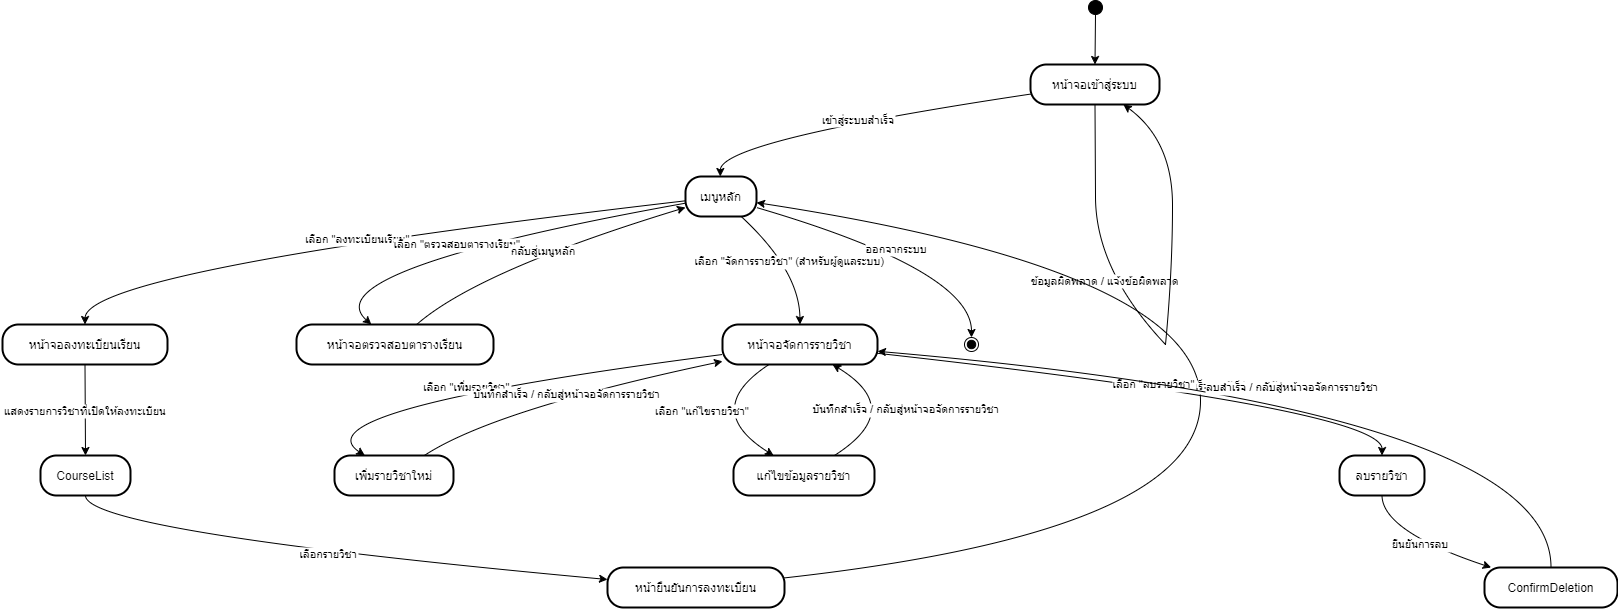

The diagram above was exported from draw.io. Its source (the exported page's mxGraphModel, read from the mxfile embedded in the PNG):
<mxGraphModel dx="2018" dy="1078" grid="1" gridSize="10" guides="1" tooltips="1" connect="1" arrows="1" fold="1" page="1" pageScale="1" pageWidth="850" pageHeight="1100" math="0" shadow="0">
  <root>
    <mxCell id="0" />
    <mxCell id="1" parent="0" />
    <mxCell id="yosTw1YVIlhYq9FObkDp-1" value="" style="ellipse;fillColor=strokeColor;" vertex="1" parent="1">
      <mxGeometry x="1106" y="20" width="14" height="14" as="geometry" />
    </mxCell>
    <mxCell id="yosTw1YVIlhYq9FObkDp-2" value="หน้าจอเข้าสู่ระบบ" style="rounded=1;arcSize=40;strokeWidth=2" vertex="1" parent="1">
      <mxGeometry x="1048" y="84" width="129" height="40" as="geometry" />
    </mxCell>
    <mxCell id="yosTw1YVIlhYq9FObkDp-3" value="เมนูหลัก" style="rounded=1;arcSize=40;strokeWidth=2" vertex="1" parent="1">
      <mxGeometry x="703" y="196" width="71" height="40" as="geometry" />
    </mxCell>
    <mxCell id="yosTw1YVIlhYq9FObkDp-4" value="หน้าจอลงทะเบียนเรียน" style="rounded=1;arcSize=40;strokeWidth=2" vertex="1" parent="1">
      <mxGeometry x="20" y="344" width="165" height="40" as="geometry" />
    </mxCell>
    <mxCell id="yosTw1YVIlhYq9FObkDp-5" value="หน้าจอตรวจสอบตารางเรียน" style="rounded=1;arcSize=40;strokeWidth=2" vertex="1" parent="1">
      <mxGeometry x="314" y="344" width="197" height="40" as="geometry" />
    </mxCell>
    <mxCell id="yosTw1YVIlhYq9FObkDp-6" value="หน้าจอจัดการรายวิชา" style="rounded=1;arcSize=40;strokeWidth=2" vertex="1" parent="1">
      <mxGeometry x="740" y="344" width="155" height="40" as="geometry" />
    </mxCell>
    <mxCell id="yosTw1YVIlhYq9FObkDp-7" value="" style="ellipse;shape=endState;fillColor=strokeColor;" vertex="1" parent="1">
      <mxGeometry x="982" y="357" width="14" height="14" as="geometry" />
    </mxCell>
    <mxCell id="yosTw1YVIlhYq9FObkDp-8" value="CourseList" style="rounded=1;arcSize=40;strokeWidth=2" vertex="1" parent="1">
      <mxGeometry x="58" y="475" width="90" height="40" as="geometry" />
    </mxCell>
    <mxCell id="yosTw1YVIlhYq9FObkDp-9" value="หน้ายืนยันการลงทะเบียน" style="rounded=1;arcSize=40;strokeWidth=2" vertex="1" parent="1">
      <mxGeometry x="625" y="587" width="177" height="40" as="geometry" />
    </mxCell>
    <mxCell id="yosTw1YVIlhYq9FObkDp-10" value="เพิ่มรายวิชาใหม่" style="rounded=1;arcSize=40;strokeWidth=2" vertex="1" parent="1">
      <mxGeometry x="352" y="475" width="119" height="40" as="geometry" />
    </mxCell>
    <mxCell id="yosTw1YVIlhYq9FObkDp-11" value="แก้ไขข้อมูลรายวิชา" style="rounded=1;arcSize=40;strokeWidth=2" vertex="1" parent="1">
      <mxGeometry x="751" y="475" width="141" height="40" as="geometry" />
    </mxCell>
    <mxCell id="yosTw1YVIlhYq9FObkDp-12" value="ลบรายวิชา" style="rounded=1;arcSize=40;strokeWidth=2" vertex="1" parent="1">
      <mxGeometry x="1357" y="475" width="85" height="40" as="geometry" />
    </mxCell>
    <mxCell id="yosTw1YVIlhYq9FObkDp-13" value="ConfirmDeletion" style="rounded=1;arcSize=40;strokeWidth=2" vertex="1" parent="1">
      <mxGeometry x="1502" y="587" width="133" height="40" as="geometry" />
    </mxCell>
    <mxCell id="yosTw1YVIlhYq9FObkDp-14" value="" style="whiteSpace=wrap;strokeWidth=2;" vertex="1" parent="1">
      <mxGeometry x="1113" y="216" as="geometry" />
    </mxCell>
    <mxCell id="yosTw1YVIlhYq9FObkDp-15" value="" style="whiteSpace=wrap;strokeWidth=2;" vertex="1" parent="1">
      <mxGeometry x="1183" y="364" as="geometry" />
    </mxCell>
    <mxCell id="yosTw1YVIlhYq9FObkDp-16" value="" style="curved=1;startArrow=none;;exitX=0.51;exitY=1;entryX=0.5;entryY=0;rounded=0;" edge="1" parent="1" source="yosTw1YVIlhYq9FObkDp-1" target="yosTw1YVIlhYq9FObkDp-2">
      <mxGeometry relative="1" as="geometry">
        <Array as="points" />
      </mxGeometry>
    </mxCell>
    <mxCell id="yosTw1YVIlhYq9FObkDp-17" value="เข้าสู่ระบบสำเร็จ" style="curved=1;startArrow=none;;exitX=0;exitY=0.74;entryX=0.49;entryY=0.01;rounded=0;" edge="1" parent="1" source="yosTw1YVIlhYq9FObkDp-2" target="yosTw1YVIlhYq9FObkDp-3">
      <mxGeometry relative="1" as="geometry">
        <Array as="points">
          <mxPoint x="738" y="160" />
        </Array>
      </mxGeometry>
    </mxCell>
    <mxCell id="yosTw1YVIlhYq9FObkDp-18" value="" style="curved=1;startArrow=none;endArrow=none;exitX=0.5;exitY=1;entryX=Infinity;entryY=Infinity;rounded=0;" edge="1" parent="1" source="yosTw1YVIlhYq9FObkDp-2" target="yosTw1YVIlhYq9FObkDp-14">
      <mxGeometry relative="1" as="geometry">
        <Array as="points" />
      </mxGeometry>
    </mxCell>
    <mxCell id="yosTw1YVIlhYq9FObkDp-19" value="ข้อมูลผิดพลาด / แจ้งข้อผิดพลาด" style="curved=1;startArrow=none;endArrow=none;exitX=Infinity;exitY=Infinity;entryX=-Infinity;entryY=-Infinity;rounded=0;" edge="1" parent="1" source="yosTw1YVIlhYq9FObkDp-14" target="yosTw1YVIlhYq9FObkDp-15">
      <mxGeometry relative="1" as="geometry">
        <Array as="points">
          <mxPoint x="1113" y="290" />
        </Array>
      </mxGeometry>
    </mxCell>
    <mxCell id="yosTw1YVIlhYq9FObkDp-20" value="" style="curved=1;startArrow=none;;exitX=-Infinity;exitY=-Infinity;entryX=0.72;entryY=1;rounded=0;" edge="1" parent="1" source="yosTw1YVIlhYq9FObkDp-15" target="yosTw1YVIlhYq9FObkDp-2">
      <mxGeometry relative="1" as="geometry">
        <Array as="points">
          <mxPoint x="1190" y="290" />
          <mxPoint x="1190" y="160" />
        </Array>
      </mxGeometry>
    </mxCell>
    <mxCell id="yosTw1YVIlhYq9FObkDp-21" value="เลือก &quot;ลงทะเบียนเรียน&quot;" style="curved=1;startArrow=none;;exitX=-0.01;exitY=0.61;entryX=0.5;entryY=0;rounded=0;" edge="1" parent="1" source="yosTw1YVIlhYq9FObkDp-3" target="yosTw1YVIlhYq9FObkDp-4">
      <mxGeometry relative="1" as="geometry">
        <Array as="points">
          <mxPoint x="103" y="290" />
        </Array>
      </mxGeometry>
    </mxCell>
    <mxCell id="yosTw1YVIlhYq9FObkDp-22" value="เลือก &quot;ตรวจสอบตารางเรียน&quot;" style="curved=1;startArrow=none;;exitX=-0.01;exitY=0.67;entryX=0.38;entryY=0;rounded=0;" edge="1" parent="1" source="yosTw1YVIlhYq9FObkDp-3" target="yosTw1YVIlhYq9FObkDp-5">
      <mxGeometry relative="1" as="geometry">
        <Array as="points">
          <mxPoint x="328" y="290" />
        </Array>
      </mxGeometry>
    </mxCell>
    <mxCell id="yosTw1YVIlhYq9FObkDp-23" value="เลือก &quot;จัดการรายวิชา&quot; (สำหรับผู้ดูแลระบบ)" style="curved=1;startArrow=none;;exitX=0.79;exitY=1.01;entryX=0.5;entryY=0;rounded=0;" edge="1" parent="1" source="yosTw1YVIlhYq9FObkDp-3" target="yosTw1YVIlhYq9FObkDp-6">
      <mxGeometry relative="1" as="geometry">
        <Array as="points">
          <mxPoint x="817" y="290" />
        </Array>
      </mxGeometry>
    </mxCell>
    <mxCell id="yosTw1YVIlhYq9FObkDp-24" value="ออกจากระบบ" style="curved=1;startArrow=none;;exitX=0.99;exitY=0.77;entryX=0.52;entryY=0;rounded=0;" edge="1" parent="1" source="yosTw1YVIlhYq9FObkDp-3" target="yosTw1YVIlhYq9FObkDp-7">
      <mxGeometry relative="1" as="geometry">
        <Array as="points">
          <mxPoint x="989" y="290" />
        </Array>
      </mxGeometry>
    </mxCell>
    <mxCell id="yosTw1YVIlhYq9FObkDp-25" value="แสดงรายการวิชาที่เปิดให้ลงทะเบียน" style="curved=1;startArrow=none;;exitX=0.5;exitY=1;entryX=0.5;entryY=-0.01;rounded=0;" edge="1" parent="1" source="yosTw1YVIlhYq9FObkDp-4" target="yosTw1YVIlhYq9FObkDp-8">
      <mxGeometry relative="1" as="geometry">
        <Array as="points" />
      </mxGeometry>
    </mxCell>
    <mxCell id="yosTw1YVIlhYq9FObkDp-26" value="เลือกรายวิชา" style="curved=1;startArrow=none;;exitX=0.5;exitY=0.99;entryX=0;entryY=0.3;rounded=0;" edge="1" parent="1" source="yosTw1YVIlhYq9FObkDp-8" target="yosTw1YVIlhYq9FObkDp-9">
      <mxGeometry relative="1" as="geometry">
        <Array as="points">
          <mxPoint x="103" y="551" />
        </Array>
      </mxGeometry>
    </mxCell>
    <mxCell id="yosTw1YVIlhYq9FObkDp-27" value="การลงทะเบียนสำเร็จ / กลับสู่เมนูหลัก" style="curved=1;startArrow=none;;exitX=1;exitY=0.26;entryX=0.99;entryY=0.65;rounded=0;" edge="1" parent="1" source="yosTw1YVIlhYq9FObkDp-9" target="yosTw1YVIlhYq9FObkDp-3">
      <mxGeometry relative="1" as="geometry">
        <Array as="points">
          <mxPoint x="1218" y="551" />
          <mxPoint x="1218" y="290" />
        </Array>
      </mxGeometry>
    </mxCell>
    <mxCell id="yosTw1YVIlhYq9FObkDp-28" value="กลับสู่เมนูหลัก" style="curved=1;startArrow=none;;exitX=0.61;exitY=0;entryX=-0.01;entryY=0.78;rounded=0;" edge="1" parent="1" source="yosTw1YVIlhYq9FObkDp-5" target="yosTw1YVIlhYq9FObkDp-3">
      <mxGeometry relative="1" as="geometry">
        <Array as="points">
          <mxPoint x="496" y="290" />
        </Array>
      </mxGeometry>
    </mxCell>
    <mxCell id="yosTw1YVIlhYq9FObkDp-29" value="เลือก &quot;เพิ่มรายวิชา&quot;" style="curved=1;startArrow=none;;exitX=0;exitY=0.75;entryX=0.25;entryY=-0.01;rounded=0;" edge="1" parent="1" source="yosTw1YVIlhYq9FObkDp-6" target="yosTw1YVIlhYq9FObkDp-10">
      <mxGeometry relative="1" as="geometry">
        <Array as="points">
          <mxPoint x="312" y="429" />
        </Array>
      </mxGeometry>
    </mxCell>
    <mxCell id="yosTw1YVIlhYq9FObkDp-30" value="เลือก &quot;แก้ไขรายวิชา&quot;" style="curved=1;startArrow=none;;exitX=0.3;exitY=1;entryX=0.28;entryY=-0.01;rounded=0;" edge="1" parent="1" source="yosTw1YVIlhYq9FObkDp-6" target="yosTw1YVIlhYq9FObkDp-11">
      <mxGeometry relative="1" as="geometry">
        <Array as="points">
          <mxPoint x="718" y="429" />
        </Array>
      </mxGeometry>
    </mxCell>
    <mxCell id="yosTw1YVIlhYq9FObkDp-31" value="เลือก &quot;ลบรายวิชา&quot;" style="curved=1;startArrow=none;;exitX=1;exitY=0.72;entryX=0.5;entryY=-0.01;rounded=0;" edge="1" parent="1" source="yosTw1YVIlhYq9FObkDp-6" target="yosTw1YVIlhYq9FObkDp-12">
      <mxGeometry relative="1" as="geometry">
        <Array as="points">
          <mxPoint x="1400" y="429" />
        </Array>
      </mxGeometry>
    </mxCell>
    <mxCell id="yosTw1YVIlhYq9FObkDp-32" value="บันทึกสำเร็จ / กลับสู่หน้าจอจัดการรายวิชา" style="curved=1;startArrow=none;;exitX=0.76;exitY=-0.01;entryX=0;entryY=0.92;rounded=0;" edge="1" parent="1" source="yosTw1YVIlhYq9FObkDp-10" target="yosTw1YVIlhYq9FObkDp-6">
      <mxGeometry relative="1" as="geometry">
        <Array as="points">
          <mxPoint x="512" y="429" />
        </Array>
      </mxGeometry>
    </mxCell>
    <mxCell id="yosTw1YVIlhYq9FObkDp-33" value="บันทึกสำเร็จ / กลับสู่หน้าจอจัดการรายวิชา" style="curved=1;startArrow=none;;exitX=0.72;exitY=-0.01;entryX=0.71;entryY=1;rounded=0;" edge="1" parent="1" source="yosTw1YVIlhYq9FObkDp-11" target="yosTw1YVIlhYq9FObkDp-6">
      <mxGeometry relative="1" as="geometry">
        <Array as="points">
          <mxPoint x="924" y="429" />
        </Array>
      </mxGeometry>
    </mxCell>
    <mxCell id="yosTw1YVIlhYq9FObkDp-34" value="ยืนยันการลบ" style="curved=1;startArrow=none;;exitX=0.5;exitY=0.99;entryX=0.05;entryY=0;rounded=0;" edge="1" parent="1" source="yosTw1YVIlhYq9FObkDp-12" target="yosTw1YVIlhYq9FObkDp-13">
      <mxGeometry relative="1" as="geometry">
        <Array as="points">
          <mxPoint x="1400" y="551" />
        </Array>
      </mxGeometry>
    </mxCell>
    <mxCell id="yosTw1YVIlhYq9FObkDp-35" value="ลบสำเร็จ / กลับสู่หน้าจอจัดการรายวิชา" style="curved=1;startArrow=none;;exitX=0.5;exitY=0;entryX=1;entryY=0.67;rounded=0;" edge="1" parent="1" source="yosTw1YVIlhYq9FObkDp-13" target="yosTw1YVIlhYq9FObkDp-6">
      <mxGeometry relative="1" as="geometry">
        <Array as="points">
          <mxPoint x="1569" y="429" />
        </Array>
      </mxGeometry>
    </mxCell>
  </root>
</mxGraphModel>